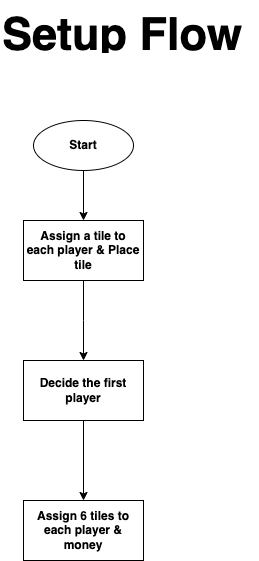

The diagram above was exported from draw.io. Its source (the exported page's mxGraphModel, read from the mxfile embedded in the PNG):
<mxGraphModel dx="4290" dy="2605" grid="1" gridSize="10" guides="1" tooltips="1" connect="1" arrows="1" fold="1" page="0" pageScale="1" pageWidth="827" pageHeight="1169" background="none" math="0" shadow="0">
  <root>
    <mxCell id="0" />
    <mxCell id="1" parent="0" />
    <mxCell id="2" value="" style="edgeStyle=orthogonalEdgeStyle;rounded=0;orthogonalLoop=1;jettySize=auto;html=1;fontStyle=1" edge="1" source="3" target="5" parent="1">
      <mxGeometry relative="1" as="geometry" />
    </mxCell>
    <mxCell id="3" value="Start" style="ellipse;whiteSpace=wrap;html=1;fontStyle=1" vertex="1" parent="1">
      <mxGeometry x="170" y="1530" width="100" height="50" as="geometry" />
    </mxCell>
    <mxCell id="4" value="" style="edgeStyle=orthogonalEdgeStyle;rounded=0;orthogonalLoop=1;jettySize=auto;html=1;fontStyle=1" edge="1" source="5" parent="1">
      <mxGeometry relative="1" as="geometry">
        <mxPoint x="220" y="1770" as="targetPoint" />
      </mxGeometry>
    </mxCell>
    <mxCell id="5" value="Assign a tile to&lt;div&gt;&lt;span style=&quot;background-color: transparent; color: light-dark(rgb(0, 0, 0), rgb(255, 255, 255));&quot;&gt;each player &amp;amp;&amp;nbsp;&lt;/span&gt;&lt;span style=&quot;background-color: transparent; color: light-dark(rgb(0, 0, 0), rgb(255, 255, 255));&quot;&gt;Place tile&lt;/span&gt;&lt;/div&gt;" style="whiteSpace=wrap;html=1;fontStyle=1" vertex="1" parent="1">
      <mxGeometry x="160" y="1630" width="120" height="60" as="geometry" />
    </mxCell>
    <mxCell id="6" value="" style="edgeStyle=orthogonalEdgeStyle;rounded=0;orthogonalLoop=1;jettySize=auto;html=1;fontStyle=1" edge="1" source="7" target="8" parent="1">
      <mxGeometry relative="1" as="geometry" />
    </mxCell>
    <mxCell id="7" value="Decide the first player" style="whiteSpace=wrap;html=1;fontStyle=1" vertex="1" parent="1">
      <mxGeometry x="160" y="1770" width="120" height="60" as="geometry" />
    </mxCell>
    <mxCell id="8" value="Assign 6 tiles to each player &amp;amp; money" style="whiteSpace=wrap;html=1;fontStyle=1" vertex="1" parent="1">
      <mxGeometry x="160" y="1910" width="120" height="60" as="geometry" />
    </mxCell>
    <mxCell id="9" value="&lt;h1 style=&quot;margin-top: 0px;&quot;&gt;&lt;font style=&quot;font-size: 45px;&quot;&gt;Setup Flow&lt;/font&gt;&lt;/h1&gt;" style="text;html=1;whiteSpace=wrap;overflow=hidden;rounded=0;fontStyle=1" vertex="1" parent="1">
      <mxGeometry x="137" y="1410" width="258" height="50" as="geometry" />
    </mxCell>
  </root>
</mxGraphModel>